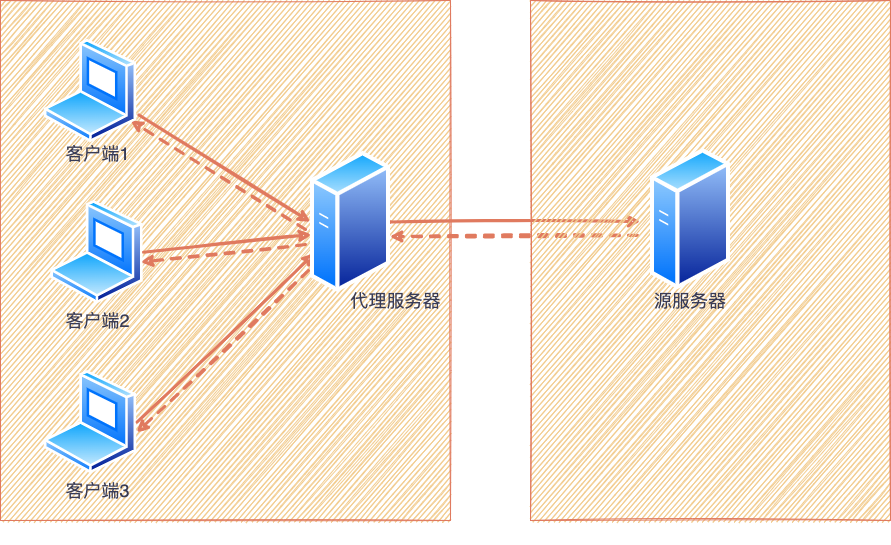

The diagram above was exported from draw.io. Its source (the exported page's mxGraphModel, read from the mxfile embedded in the PNG):
<mxGraphModel dx="1698" dy="1577" grid="1" gridSize="10" guides="1" tooltips="1" connect="1" arrows="1" fold="1" page="0" pageScale="1" pageWidth="827" pageHeight="1169" background="none" math="0" shadow="0">
  <root>
    <mxCell id="0" />
    <mxCell id="1" parent="0" />
    <mxCell id="0h-mi63VVmVSOXlt_us7-67" value="&lt;span style=&quot;color: rgba(0 , 0 , 0 , 0) ; font-family: monospace ; font-size: 0px&quot;&gt;%3CmxGraphModel%3E%3Croot%3E%3CmxCell%20id%3D%220%22%2F%3E%3CmxCell%20id%3D%221%22%20parent%3D%220%22%2F%3E%3CmxCell%20id%3D%222%22%20value%3D%22%22%20style%3D%22aspect%3Dfixed%3Bperimeter%3DellipsePerimeter%3Bhtml%3D1%3Balign%3Dcenter%3Bshadow%3D0%3Bdashed%3D0%3BspacingTop%3D3%3Bimage%3Bimage%3Dimg%2Flib%2Factive_directory%2Flaptop_client.svg%3Brounded%3D0%3Bsketch%3D1%3BfontSize%3D14%3BfillColor%3D%23F2CC8F%3BstrokeColor%3D%23E07A5F%3BfontColor%3D%23393C56%3BlabelBackgroundColor%3D%23F4F1DE%3BimageBackground%3Dnone%3BimageBorder%3Dnone%3B%22%20vertex%3D%221%22%20parent%3D%221%22%3E%3CmxGeometry%20x%3D%22-80%22%20y%3D%22-600%22%20width%3D%2293%22%20height%3D%22103.33%22%20as%3D%22geometry%22%2F%3E%3C%2FmxCell%3E%3C%2Froot%3E%3C%2FmxGraphModel%3E&lt;/span&gt;" style="verticalLabelPosition=bottom;verticalAlign=top;html=1;shape=mxgraph.basic.rect;fillColor2=none;strokeWidth=1;size=20;indent=5;rounded=0;sketch=1;fontSize=14;fillColor=#F2CC8F;strokeColor=#E07A5F;fontColor=#393C56;" vertex="1" parent="1">
      <mxGeometry x="-130" y="-640" width="450" height="520" as="geometry" />
    </mxCell>
    <mxCell id="0h-mi63VVmVSOXlt_us7-68" value="&lt;font style=&quot;font-size: 18px&quot;&gt;客户端1&lt;/font&gt;" style="text;html=1;align=center;verticalAlign=middle;resizable=0;points=[];autosize=1;strokeColor=none;fillColor=none;fontSize=14;sketch=1;fontColor=#393C56;" vertex="1" parent="1">
      <mxGeometry x="-73.5" y="-496.67" width="80" height="20" as="geometry" />
    </mxCell>
    <mxCell id="0h-mi63VVmVSOXlt_us7-70" value="&lt;span style=&quot;font-size: 18px&quot;&gt;客户端2&lt;/span&gt;" style="text;html=1;align=center;verticalAlign=middle;resizable=0;points=[];autosize=1;strokeColor=none;fillColor=none;fontSize=14;sketch=1;fontColor=#393C56;" vertex="1" parent="1">
      <mxGeometry x="-73.5" y="-330" width="80" height="20" as="geometry" />
    </mxCell>
    <mxCell id="0h-mi63VVmVSOXlt_us7-71" value="&lt;span style=&quot;font-size: 18px&quot;&gt;客户端3&lt;/span&gt;" style="text;html=1;align=center;verticalAlign=middle;resizable=0;points=[];autosize=1;strokeColor=none;fillColor=none;fontSize=14;sketch=1;fontColor=#393C56;" vertex="1" parent="1">
      <mxGeometry x="-73.5" y="-160" width="80" height="20" as="geometry" />
    </mxCell>
    <mxCell id="0h-mi63VVmVSOXlt_us7-73" value="" style="aspect=fixed;perimeter=ellipsePerimeter;html=1;align=center;shadow=0;dashed=0;spacingTop=3;image;image=img/lib/active_directory/laptop_client.svg;rounded=0;sketch=1;fontSize=14;imageBackground=none;imageBorder=none;labelBackgroundColor=#F4F1DE;fillColor=#F2CC8F;strokeColor=#E07A5F;fontColor=#393C56;" vertex="1" parent="1">
      <mxGeometry x="-80" y="-440.00000000000006" width="93" height="103.33" as="geometry" />
    </mxCell>
    <mxCell id="0h-mi63VVmVSOXlt_us7-74" value="" style="aspect=fixed;perimeter=ellipsePerimeter;html=1;align=center;shadow=0;dashed=0;spacingTop=3;image;image=img/lib/active_directory/laptop_client.svg;rounded=0;sketch=1;fontSize=14;labelBackgroundColor=#F4F1DE;fillColor=#F2CC8F;strokeColor=#E07A5F;fontColor=#393C56;" vertex="1" parent="1">
      <mxGeometry x="-86.5" y="-270" width="93" height="103.33" as="geometry" />
    </mxCell>
    <mxCell id="0h-mi63VVmVSOXlt_us7-75" value="&lt;font style=&quot;font-size: 18px&quot;&gt;代理服务器&lt;/font&gt;" style="text;html=1;align=center;verticalAlign=middle;resizable=0;points=[];autosize=1;strokeColor=none;fillColor=none;fontSize=14;sketch=1;fontColor=#393C56;" vertex="1" parent="1">
      <mxGeometry x="210" y="-350" width="110" height="20" as="geometry" />
    </mxCell>
    <mxCell id="0h-mi63VVmVSOXlt_us7-78" value="" style="endArrow=classic;html=1;rounded=1;sketch=1;fontSize=18;curved=0;exitX=1;exitY=0.75;exitDx=0;exitDy=0;entryX=0;entryY=0.5;entryDx=0;entryDy=0;strokeWidth=3;labelBackgroundColor=#F4F1DE;strokeColor=#E07A5F;fontColor=#393C56;" edge="1" parent="1" target="0h-mi63VVmVSOXlt_us7-72">
      <mxGeometry width="50" height="50" relative="1" as="geometry">
        <mxPoint x="8.270630696986473" y="-525.6335702733768" as="sourcePoint" />
        <mxPoint x="90" y="-550" as="targetPoint" />
      </mxGeometry>
    </mxCell>
    <mxCell id="0h-mi63VVmVSOXlt_us7-79" value="" style="endArrow=classic;html=1;rounded=1;sketch=1;fontSize=18;curved=0;exitX=1;exitY=0.5;exitDx=0;exitDy=0;entryX=0.013;entryY=0.588;entryDx=0;entryDy=0;entryPerimeter=0;strokeWidth=3;labelBackgroundColor=#F4F1DE;strokeColor=#E07A5F;fontColor=#393C56;" edge="1" parent="1" source="0h-mi63VVmVSOXlt_us7-73" target="0h-mi63VVmVSOXlt_us7-72">
      <mxGeometry width="50" height="50" relative="1" as="geometry">
        <mxPoint x="18.270630696986473" y="-515.6335702733768" as="sourcePoint" />
        <mxPoint x="179.03999999999996" y="-424.99890000000005" as="targetPoint" />
      </mxGeometry>
    </mxCell>
    <mxCell id="0h-mi63VVmVSOXlt_us7-80" value="" style="endArrow=classic;html=1;rounded=1;sketch=1;fontSize=18;curved=0;exitX=1;exitY=0.5;exitDx=0;exitDy=0;entryX=0;entryY=0.75;entryDx=0;entryDy=0;strokeWidth=3;labelBackgroundColor=#F4F1DE;strokeColor=#E07A5F;fontColor=#393C56;" edge="1" parent="1" source="0h-mi63VVmVSOXlt_us7-74" target="0h-mi63VVmVSOXlt_us7-72">
      <mxGeometry width="50" height="50" relative="1" as="geometry">
        <mxPoint x="22.99999999999568" y="-378.33500000000004" as="sourcePoint" />
        <mxPoint x="170" y="-410" as="targetPoint" />
      </mxGeometry>
    </mxCell>
    <mxCell id="0h-mi63VVmVSOXlt_us7-81" value="" style="endArrow=classic;html=1;rounded=1;sketch=1;fontSize=18;curved=0;strokeWidth=3;labelBackgroundColor=#F4F1DE;strokeColor=#E07A5F;fontColor=#393C56;" edge="1" parent="1" source="0h-mi63VVmVSOXlt_us7-72">
      <mxGeometry width="50" height="50" relative="1" as="geometry">
        <mxPoint x="330" y="-419.07" as="sourcePoint" />
        <mxPoint x="510" y="-419.07" as="targetPoint" />
      </mxGeometry>
    </mxCell>
    <mxCell id="0h-mi63VVmVSOXlt_us7-84" value="" style="endArrow=classic;html=1;rounded=1;sketch=1;fontSize=18;curved=0;strokeWidth=3;exitX=-0.062;exitY=0.553;exitDx=0;exitDy=0;exitPerimeter=0;dashed=1;labelBackgroundColor=#F4F1DE;strokeColor=#E07A5F;fontColor=#393C56;" edge="1" parent="1" source="0h-mi63VVmVSOXlt_us7-72">
      <mxGeometry width="50" height="50" relative="1" as="geometry">
        <mxPoint x="160" y="-410" as="sourcePoint" />
        <mxPoint y="-520" as="targetPoint" />
      </mxGeometry>
    </mxCell>
    <mxCell id="0h-mi63VVmVSOXlt_us7-85" value="" style="endArrow=classic;html=1;rounded=1;sketch=1;fontSize=18;curved=0;entryX=0.968;entryY=0.597;entryDx=0;entryDy=0;entryPerimeter=0;strokeWidth=3;exitX=-0.062;exitY=0.658;exitDx=0;exitDy=0;exitPerimeter=0;dashed=1;labelBackgroundColor=#F4F1DE;strokeColor=#E07A5F;fontColor=#393C56;" edge="1" parent="1" source="0h-mi63VVmVSOXlt_us7-72" target="0h-mi63VVmVSOXlt_us7-73">
      <mxGeometry width="50" height="50" relative="1" as="geometry">
        <mxPoint x="160" y="-400" as="sourcePoint" />
        <mxPoint x="249.99999999999994" y="-395.9983199999999" as="targetPoint" />
      </mxGeometry>
    </mxCell>
    <mxCell id="0h-mi63VVmVSOXlt_us7-86" value="" style="endArrow=classic;html=1;rounded=1;sketch=1;fontSize=18;curved=0;exitX=1;exitY=0.5;exitDx=0;exitDy=0;entryX=0;entryY=0.75;entryDx=0;entryDy=0;strokeWidth=3;startArrow=none;labelBackgroundColor=#F4F1DE;strokeColor=#E07A5F;fontColor=#393C56;" edge="1" parent="1" source="0h-mi63VVmVSOXlt_us7-72">
      <mxGeometry width="50" height="50" relative="1" as="geometry">
        <mxPoint x="16.50000000000182" y="-208.33500000000004" as="sourcePoint" />
        <mxPoint x="184.0802488498898" y="-377.14021774365324" as="targetPoint" />
      </mxGeometry>
    </mxCell>
    <mxCell id="0h-mi63VVmVSOXlt_us7-72" value="" style="aspect=fixed;perimeter=ellipsePerimeter;html=1;align=center;shadow=0;dashed=0;spacingTop=3;image;image=img/lib/active_directory/generic_server.svg;rounded=0;sketch=1;fontSize=14;fillColor=none;labelBackgroundColor=#F4F1DE;strokeColor=#E07A5F;fontColor=#393C56;" vertex="1" parent="1">
      <mxGeometry x="180" y="-490" width="80" height="142.86" as="geometry" />
    </mxCell>
    <mxCell id="0h-mi63VVmVSOXlt_us7-88" value="" style="endArrow=classic;html=1;rounded=1;sketch=1;fontSize=18;curved=0;entryX=0.995;entryY=0.6;entryDx=0;entryDy=0;strokeWidth=3;entryPerimeter=0;exitX=-0.025;exitY=0.84;exitDx=0;exitDy=0;exitPerimeter=0;dashed=1;labelBackgroundColor=#F4F1DE;strokeColor=#E07A5F;fontColor=#393C56;" edge="1" parent="1" source="0h-mi63VVmVSOXlt_us7-72" target="0h-mi63VVmVSOXlt_us7-74">
      <mxGeometry width="50" height="50" relative="1" as="geometry">
        <mxPoint x="170" y="-360" as="sourcePoint" />
        <mxPoint x="260.0002488498789" y="-290.0002177436437" as="targetPoint" />
      </mxGeometry>
    </mxCell>
    <mxCell id="0h-mi63VVmVSOXlt_us7-89" value="" style="endArrow=classic;html=1;rounded=1;sketch=1;fontSize=18;curved=0;strokeWidth=3;entryX=0.988;entryY=0.602;entryDx=0;entryDy=0;entryPerimeter=0;exitX=-0.037;exitY=0.649;exitDx=0;exitDy=0;exitPerimeter=0;dashed=1;labelBackgroundColor=#F4F1DE;strokeColor=#E07A5F;fontColor=#393C56;" edge="1" parent="1" target="0h-mi63VVmVSOXlt_us7-72">
      <mxGeometry width="50" height="50" relative="1" as="geometry">
        <mxPoint x="507.03999999999996" y="-405.14386000000013" as="sourcePoint" />
        <mxPoint x="440" y="-410" as="targetPoint" />
      </mxGeometry>
    </mxCell>
    <mxCell id="0h-mi63VVmVSOXlt_us7-91" value="&lt;span style=&quot;color: rgba(0 , 0 , 0 , 0) ; font-family: monospace ; font-size: 0px&quot;&gt;%3CmxGraphModel%3E%3Croot%3E%3CmxCell%20id%3D%220%22%2F%3E%3CmxCell%20id%3D%221%22%20parent%3D%220%22%2F%3E%3CmxCell%20id%3D%222%22%20value%3D%22%22%20style%3D%22aspect%3Dfixed%3Bperimeter%3DellipsePerimeter%3Bhtml%3D1%3Balign%3Dcenter%3Bshadow%3D0%3Bdashed%3D0%3BspacingTop%3D3%3Bimage%3Bimage%3Dimg%2Flib%2Factive_directory%2Fgeneric_server.svg%3Brounded%3D0%3Bsketch%3D1%3BfontSize%3D14%3BfillColor%3Dnone%3BimageBackground%3Dnone%3BstrokeColor%3D%23E07A5F%3BfontColor%3D%23393C56%3BlabelBackgroundColor%3D%23F4F1DE%3B%22%20vertex%3D%221%22%20parent%3D%221%22%3E%3CmxGeometry%20x%3D%22510%22%20y%3D%22-497.86%22%20width%3D%2280%22%20height%3D%22142.86%22%20as%3D%22geometry%22%2F%3E%3C%2FmxCell%3E%3C%2Froot%3E%3C%2FmxGraphModel%3E&lt;/span&gt;" style="rounded=0;whiteSpace=wrap;html=1;sketch=1;shadow=0;fillColor=#F2CC8F;strokeColor=#E07A5F;fontColor=#393C56;" vertex="1" parent="1">
      <mxGeometry x="400" y="-640" width="360" height="520" as="geometry" />
    </mxCell>
    <mxCell id="0h-mi63VVmVSOXlt_us7-92" value="&lt;font style=&quot;font-size: 18px&quot;&gt;源服务器&lt;/font&gt;" style="text;html=1;strokeColor=none;fillColor=none;align=center;verticalAlign=middle;whiteSpace=wrap;rounded=0;sketch=0;fontColor=#393C56;" vertex="1" parent="1">
      <mxGeometry x="520" y="-355" width="80" height="30" as="geometry" />
    </mxCell>
    <mxCell id="0h-mi63VVmVSOXlt_us7-93" value="" style="aspect=fixed;perimeter=ellipsePerimeter;html=1;align=center;shadow=0;dashed=0;spacingTop=3;image;image=img/lib/active_directory/laptop_client.svg;rounded=0;sketch=1;fontSize=14;imageBackground=none;imageBorder=none;labelBackgroundColor=#F4F1DE;fillColor=#F2CC8F;strokeColor=#E07A5F;fontColor=#393C56;" vertex="1" parent="1">
      <mxGeometry x="-86.5" y="-601.19" width="93" height="103.33" as="geometry" />
    </mxCell>
    <mxCell id="0h-mi63VVmVSOXlt_us7-94" value="" style="aspect=fixed;perimeter=ellipsePerimeter;html=1;align=center;shadow=0;dashed=0;spacingTop=3;image;image=img/lib/active_directory/generic_server.svg;rounded=0;sketch=1;fontSize=14;fillColor=none;imageBackground=none;labelBackgroundColor=#F4F1DE;strokeColor=#E07A5F;fontColor=#393C56;" vertex="1" parent="1">
      <mxGeometry x="520" y="-492.86" width="80" height="142.86" as="geometry" />
    </mxCell>
  </root>
</mxGraphModel>